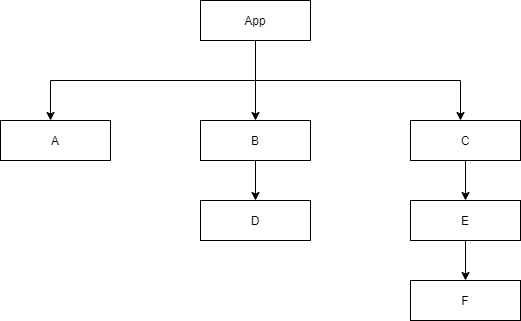

The diagram above was exported from draw.io. Its source (the exported page's mxGraphModel, read from the mxfile embedded in the PNG):
<mxGraphModel dx="1102" dy="565" grid="1" gridSize="10" guides="1" tooltips="1" connect="1" arrows="1" fold="1" page="1" pageScale="1" pageWidth="850" pageHeight="1100" math="0" shadow="0">
  <root>
    <mxCell id="0" />
    <mxCell id="1" parent="0" />
    <mxCell id="k0PtvaJa6aghFBKLonIY-4" value="" style="edgeStyle=orthogonalEdgeStyle;rounded=0;orthogonalLoop=1;jettySize=auto;html=1;" edge="1" parent="1" source="k0PtvaJa6aghFBKLonIY-2" target="k0PtvaJa6aghFBKLonIY-3">
      <mxGeometry relative="1" as="geometry" />
    </mxCell>
    <mxCell id="k0PtvaJa6aghFBKLonIY-2" value="App" style="rounded=0;whiteSpace=wrap;html=1;" vertex="1" parent="1">
      <mxGeometry x="330" y="590" width="110" height="40" as="geometry" />
    </mxCell>
    <mxCell id="k0PtvaJa6aghFBKLonIY-16" value="" style="edgeStyle=orthogonalEdgeStyle;rounded=0;orthogonalLoop=1;jettySize=auto;html=1;" edge="1" parent="1" source="k0PtvaJa6aghFBKLonIY-3" target="k0PtvaJa6aghFBKLonIY-15">
      <mxGeometry relative="1" as="geometry" />
    </mxCell>
    <mxCell id="k0PtvaJa6aghFBKLonIY-3" value="B" style="rounded=0;whiteSpace=wrap;html=1;" vertex="1" parent="1">
      <mxGeometry x="330" y="710" width="110" height="40" as="geometry" />
    </mxCell>
    <mxCell id="k0PtvaJa6aghFBKLonIY-15" value="D" style="rounded=0;whiteSpace=wrap;html=1;" vertex="1" parent="1">
      <mxGeometry x="330" y="790" width="110" height="40" as="geometry" />
    </mxCell>
    <mxCell id="k0PtvaJa6aghFBKLonIY-5" value="" style="endArrow=none;html=1;" edge="1" parent="1">
      <mxGeometry width="50" height="50" relative="1" as="geometry">
        <mxPoint x="180" y="670" as="sourcePoint" />
        <mxPoint x="590" y="670" as="targetPoint" />
      </mxGeometry>
    </mxCell>
    <mxCell id="k0PtvaJa6aghFBKLonIY-7" value="A" style="rounded=0;whiteSpace=wrap;html=1;" vertex="1" parent="1">
      <mxGeometry x="130" y="710" width="110" height="40" as="geometry" />
    </mxCell>
    <mxCell id="k0PtvaJa6aghFBKLonIY-19" value="" style="edgeStyle=orthogonalEdgeStyle;rounded=0;orthogonalLoop=1;jettySize=auto;html=1;" edge="1" parent="1" source="k0PtvaJa6aghFBKLonIY-8" target="k0PtvaJa6aghFBKLonIY-18">
      <mxGeometry relative="1" as="geometry" />
    </mxCell>
    <mxCell id="k0PtvaJa6aghFBKLonIY-8" value="C" style="rounded=0;whiteSpace=wrap;html=1;" vertex="1" parent="1">
      <mxGeometry x="540" y="710" width="110" height="40" as="geometry" />
    </mxCell>
    <mxCell id="k0PtvaJa6aghFBKLonIY-21" value="" style="edgeStyle=orthogonalEdgeStyle;rounded=0;orthogonalLoop=1;jettySize=auto;html=1;" edge="1" parent="1" source="k0PtvaJa6aghFBKLonIY-18" target="k0PtvaJa6aghFBKLonIY-20">
      <mxGeometry relative="1" as="geometry" />
    </mxCell>
    <mxCell id="k0PtvaJa6aghFBKLonIY-18" value="E" style="rounded=0;whiteSpace=wrap;html=1;" vertex="1" parent="1">
      <mxGeometry x="540" y="790" width="110" height="40" as="geometry" />
    </mxCell>
    <mxCell id="k0PtvaJa6aghFBKLonIY-20" value="F" style="rounded=0;whiteSpace=wrap;html=1;" vertex="1" parent="1">
      <mxGeometry x="540" y="870" width="110" height="40" as="geometry" />
    </mxCell>
    <mxCell id="k0PtvaJa6aghFBKLonIY-13" value="" style="endArrow=classic;html=1;" edge="1" parent="1">
      <mxGeometry width="50" height="50" relative="1" as="geometry">
        <mxPoint x="180" y="670" as="sourcePoint" />
        <mxPoint x="180" y="710" as="targetPoint" />
      </mxGeometry>
    </mxCell>
    <mxCell id="k0PtvaJa6aghFBKLonIY-14" value="" style="endArrow=classic;html=1;" edge="1" parent="1">
      <mxGeometry width="50" height="50" relative="1" as="geometry">
        <mxPoint x="590" y="670" as="sourcePoint" />
        <mxPoint x="590" y="710" as="targetPoint" />
      </mxGeometry>
    </mxCell>
  </root>
</mxGraphModel>